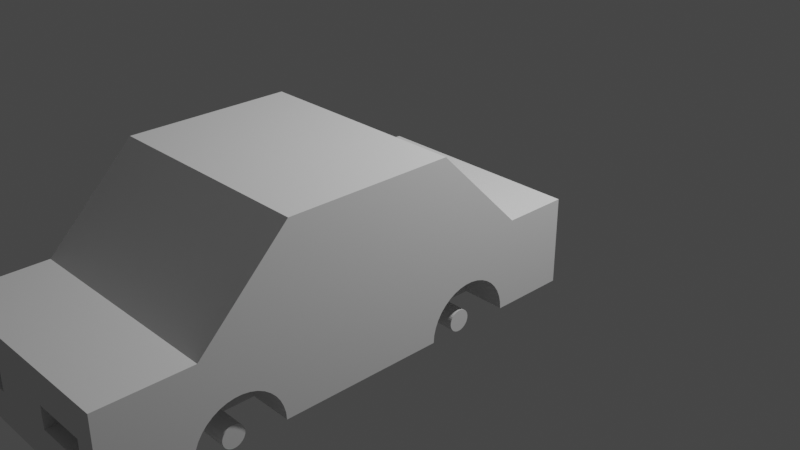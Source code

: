 # Source: Car.blend  (saved by Blender 3.2.14; exported with 4.5.12 LTS)
import bpy
from mathutils import Matrix  # noqa: F401  (used for matrix-valued properties, if any)

bpy.ops.wm.read_factory_settings(use_empty=True)
scene = bpy.context.scene
scene.name = 'Scene'

# ---- collections
col_collection = bpy.data.collections.new('Collection'); scene.collection.children.link(col_collection)

# ---- world
world_world = bpy.data.worlds.new('World'); scene.world = world_world
world_world.use_nodes = True; world_world.node_tree.nodes.clear()
_N = world_world.node_tree.nodes; _L = world_world.node_tree.links
n0 = _N.new('ShaderNodeOutputWorld'); n0.name = 'World Output'; n0.location = (300, 300)
n1 = _N.new('ShaderNodeBackground'); n1.name = 'Background'; n1.location = (10, 300)
n1.inputs[0].default_value = (0.05088, 0.05088, 0.05088, 1.0)
_L.new(n1.outputs[0], n0.inputs[0])
n0.is_active_output = True
world_world.color = (0.05088, 0.05088, 0.05088)
world_world.use_sun_shadow = False
world_world.sun_shadow_jitter_overblur = 0.0

# ---- cameras
cam_camera = bpy.data.cameras.new('Camera')
cam_camera.clip_end = 100.0
cam_camera.ortho_scale = 7.314

# ---- lights
light_light = bpy.data.lights.new('Light', 'POINT')
light_light.transmission_factor = 0.0
light_light.energy = 1000.0
light_light.shadow_soft_size = 0.1
light_light.shadow_maximum_resolution = 0.006
light_light.use_absolute_resolution = True

# ---- meshes
me_my_car_chassis_basic = bpy.data.meshes.new('My_Car_Chassis_Basic')
me_my_car_chassis_basic.from_pydata([(400.0, 100.0, 700.0), (0.0, 100.0, 700.0), (0.0, 100.0, 0.0), (2000.0, 100.0, 0.0), (2000.0, 100.0, 700.0), (1600.0, 100.0, 700.0), (1600.0, 100.0, 1000.0), (400.0, 100.0, 1000.0), (400.0, 100.0, 1200.0), (1600.0, 100.0, 1200.0), (400.0, 100.0, 1500.0), (1600.0, 100.0, 1500.0), (2000.0, 100.0, 1500.0), (2000.0, 100.0, 3000.0), (1600.0, 100.0, 3000.0), (1600.0, 100.0, 3300.0), (400.0, 100.0, 3300.0), (400.0, 100.0, 3000.0), (0.0, 100.0, 3000.0), (0.0, 100.0, 1500.0), (1600.0, 100.0, 3800.0), (2000.0, 100.0, 3800.0), (2000.0, 100.0, 4500.0), (0.0, 100.0, 4500.0), (0.0, 100.0, 3800.0), (400.0, 100.0, 3800.0), (400.0, 100.0, 3500.0), (1600.0, 100.0, 3500.0), (2000.0, 900.0, 0.0), (0.0, 900.0, 0.0), (2000.0, 900.0, 600.0), (0.0, 900.0, 600.0), (2000.0, 1700.0, 1400.0), (0.0, 1700.0, 1400.0), (2000.0, 1700.0, 2900.0), (0.0, 1700.0, 2900.0), (2000.0, 900.0, 3700.0), (0.0, 900.0, 3700.0), (2000.0, 900.0, 4500.0), (0.0, 900.0, 4500.0), (1300.0, 400.0, 4500.0), (700.0, 600.0, 4500.0), (200.0, 600.0, 4500.0), (200.0, 400.0, 4500.0), (700.0, 400.0, 4500.0), (1300.0, 600.0, 4500.0), (1800.0, 600.0, 4500.0), (1800.0, 400.0, 4500.0), (2000.0, 290.4, 748.2), (2000.0, 229.9, 721.7), (2000.0, 165.8, 705.5), (2000.0, 466.3, 939.3), (2000.0, 434.9, 881.2), (2000.0, 394.3, 829.1), (2000.0, 345.7, 784.3), (2000.0, 229.9, 3778.0), (2000.0, 290.4, 3752.0), (2000.0, 498.6, 3433.0), (2000.0, 487.8, 3498.0), (2000.0, 466.3, 3561.0), (2000.0, 165.8, 3795.0), (2000.0, 345.7, 3716.0), (2000.0, 394.3, 3671.0), (2000.0, 434.9, 3619.0), (2000.0, 290.4, 3048.0), (2000.0, 229.9, 3022.0), (2000.0, 345.7, 1416.0), (2000.0, 165.8, 3005.0), (2000.0, 290.4, 1452.0), (2000.0, 229.9, 1478.0), (2000.0, 498.6, 3367.0), (2000.0, 487.8, 3302.0), (2000.0, 466.3, 3239.0), (2000.0, 165.8, 1495.0), (2000.0, 394.3, 1371.0), (2000.0, 434.9, 1319.0), (2000.0, 466.3, 1261.0), (2000.0, 487.8, 1198.0), (2000.0, 434.9, 3181.0), (2000.0, 394.3, 3129.0), (2000.0, 345.7, 3084.0), (2000.0, 498.6, 1133.0), (2000.0, 498.6, 1067.0), (2000.0, 487.8, 1002.0), (0.0, 466.3, 3561.0), (0.0, 434.9, 3619.0), (0.0, 229.9, 721.7), (0.0, 290.4, 748.2), (0.0, 345.7, 784.3), (0.0, 394.3, 829.1), (0.0, 434.9, 881.2), (0.0, 165.8, 705.5), (0.0, 345.7, 3716.0), (0.0, 290.4, 3752.0), (0.0, 229.9, 3778.0), (0.0, 165.8, 3795.0), (0.0, 345.7, 1416.0), (0.0, 290.4, 1452.0), (0.0, 345.7, 3084.0), (0.0, 434.9, 1319.0), (0.0, 394.3, 1371.0), (0.0, 229.9, 1478.0), (0.0, 165.8, 1495.0), (0.0, 290.4, 3048.0), (0.0, 229.9, 3022.0), (0.0, 434.9, 3181.0), (0.0, 466.3, 3239.0), (0.0, 487.8, 3302.0), (0.0, 394.3, 3671.0), (0.0, 466.3, 939.3), (0.0, 487.8, 1002.0), (0.0, 498.6, 1067.0), (0.0, 498.6, 1133.0), (0.0, 165.8, 3005.0), (0.0, 498.6, 3367.0), (0.0, 498.6, 3433.0), (0.0, 487.8, 3498.0), (0.0, 394.3, 3129.0), (0.0, 487.8, 1198.0), (0.0, 466.3, 1261.0), (1600.0, 165.8, 705.5), (1600.0, 229.9, 721.7), (1600.0, 290.4, 748.2), (1600.0, 345.7, 784.3), (1600.0, 394.3, 829.1), (1600.0, 434.9, 881.2), (1600.0, 466.3, 939.3), (1600.0, 487.8, 1002.0), (1600.0, 498.6, 1067.0), (1600.0, 498.6, 1133.0), (1600.0, 487.8, 1198.0), (1600.0, 466.3, 1261.0), (1600.0, 434.9, 1319.0), (1600.0, 394.3, 1371.0), (1600.0, 345.7, 1416.0), (1600.0, 290.4, 1452.0), (1600.0, 229.9, 1478.0), (1600.0, 165.8, 1495.0), (1600.0, 108.5, 1000.0), (1600.0, 125.2, 1003.0), (1600.0, 141.2, 1009.0), (1600.0, 156.0, 1017.0), (1600.0, 169.2, 1028.0), (1600.0, 180.4, 1041.0), (1600.0, 189.3, 1055.0), (1600.0, 195.6, 1071.0), (1600.0, 199.2, 1087.0), (1600.0, 199.9, 1104.0), (1600.0, 197.8, 1121.0), (1600.0, 192.8, 1137.0), (1600.0, 185.2, 1152.0), (1600.0, 175.1, 1166.0), (1600.0, 162.8, 1178.0), (1600.0, 148.8, 1187.0), (1600.0, 133.3, 1194.0), (1600.0, 116.9, 1199.0), (1600.0, 165.8, 3005.0), (1600.0, 229.9, 3022.0), (1600.0, 290.4, 3048.0), (1600.0, 345.7, 3084.0), (1600.0, 394.3, 3129.0), (1600.0, 434.9, 3181.0), (1600.0, 466.3, 3239.0), (1600.0, 487.8, 3302.0), (1600.0, 498.6, 3367.0), (1600.0, 498.6, 3433.0), (1600.0, 487.8, 3498.0), (1600.0, 466.3, 3561.0), (1600.0, 434.9, 3619.0), (1600.0, 394.3, 3671.0), (1600.0, 345.7, 3716.0), (1600.0, 290.4, 3752.0), (1600.0, 229.9, 3778.0), (1600.0, 165.8, 3795.0), (1600.0, 108.5, 3300.0), (1600.0, 125.2, 3303.0), (1600.0, 141.2, 3309.0), (1600.0, 156.0, 3317.0), (1600.0, 169.2, 3328.0), (1600.0, 180.4, 3341.0), (1600.0, 189.3, 3355.0), (1600.0, 195.6, 3371.0), (1600.0, 199.2, 3387.0), (1600.0, 199.9, 3404.0), (1600.0, 197.8, 3421.0), (1600.0, 192.8, 3437.0), (1600.0, 185.2, 3452.0), (1600.0, 175.1, 3466.0), (1600.0, 162.8, 3478.0), (1600.0, 148.8, 3487.0), (1600.0, 133.3, 3494.0), (1600.0, 116.9, 3499.0), (400.0, 165.8, 3795.0), (400.0, 229.9, 3778.0), (400.0, 290.4, 3752.0), (400.0, 345.7, 3716.0), (400.0, 394.3, 3671.0), (400.0, 434.9, 3619.0), (400.0, 466.3, 3561.0), (400.0, 487.8, 3498.0), (400.0, 498.6, 3433.0), (400.0, 498.6, 3367.0), (400.0, 487.8, 3302.0), (400.0, 466.3, 3239.0), (400.0, 434.9, 3181.0), (400.0, 394.3, 3129.0), (400.0, 345.7, 3084.0), (400.0, 290.4, 3048.0), (400.0, 229.9, 3022.0), (400.0, 165.8, 3005.0), (400.0, 116.9, 3499.0), (400.0, 133.3, 3494.0), (400.0, 148.8, 3487.0), (400.0, 162.8, 3478.0), (400.0, 175.1, 3466.0), (400.0, 185.2, 3452.0), (400.0, 192.8, 3437.0), (400.0, 197.8, 3421.0), (400.0, 199.9, 3404.0), (400.0, 199.2, 3387.0), (400.0, 195.6, 3371.0), (400.0, 189.3, 3355.0), (400.0, 180.4, 3341.0), (400.0, 169.2, 3328.0), (400.0, 156.0, 3317.0), (400.0, 141.2, 3309.0), (400.0, 125.2, 3303.0), (400.0, 108.5, 3300.0), (400.0, 165.8, 1495.0), (400.0, 229.9, 1478.0), (400.0, 290.4, 1452.0), (400.0, 345.7, 1416.0), (400.0, 394.3, 1371.0), (400.0, 434.9, 1319.0), (400.0, 466.3, 1261.0), (400.0, 487.8, 1198.0), (400.0, 498.6, 1133.0), (400.0, 498.6, 1067.0), (400.0, 487.8, 1002.0), (400.0, 466.3, 939.3), (400.0, 434.9, 881.2), (400.0, 394.3, 829.1), (400.0, 345.7, 784.3), (400.0, 290.4, 748.2), (400.0, 229.9, 721.7), (400.0, 165.8, 705.5), (400.0, 116.9, 1199.0), (400.0, 133.3, 1194.0), (400.0, 148.8, 1187.0), (400.0, 162.8, 1178.0), (400.0, 175.1, 1166.0), (400.0, 185.2, 1152.0), (400.0, 192.8, 1137.0), (400.0, 197.8, 1121.0), (400.0, 199.9, 1104.0), (400.0, 199.2, 1087.0), (400.0, 195.6, 1071.0), (400.0, 189.3, 1055.0), (400.0, 180.4, 1041.0), (400.0, 169.2, 1028.0), (400.0, 156.0, 1017.0), (400.0, 141.2, 1009.0), (400.0, 125.2, 1003.0), (400.0, 108.5, 1000.0), (100.0, 91.52, 3300.0), (100.0, 100.0, 3300.0), (100.0, 83.1, 3499.0), (100.0, 100.0, 3500.0), (100.0, 116.9, 3499.0), (100.0, 133.3, 3494.0), (100.0, 148.8, 3487.0), (100.0, 162.8, 3478.0), (100.0, 175.1, 3466.0), (100.0, 185.2, 3452.0), (100.0, 192.8, 3437.0), (100.0, 197.8, 3421.0), (100.0, 199.9, 3404.0), (100.0, 199.2, 3387.0), (100.0, 195.6, 3371.0), (100.0, 189.3, 3355.0), (100.0, 180.4, 3341.0), (100.0, 169.2, 3328.0), (100.0, 156.0, 3317.0), (100.0, 141.2, 3309.0), (100.0, 125.2, 3303.0), (100.0, 108.5, 3300.0), (1900.0, 83.1, 3499.0), (1900.0, 100.0, 3500.0), (1900.0, 116.9, 3499.0), (1900.0, 133.3, 3494.0), (1900.0, 148.8, 3487.0), (1900.0, 162.8, 3478.0), (1900.0, 175.1, 3466.0), (1900.0, 185.2, 3452.0), (1900.0, 192.8, 3437.0), (1900.0, 197.8, 3421.0), (1900.0, 199.9, 3404.0), (1900.0, 199.2, 3387.0), (1900.0, 195.6, 3371.0), (1900.0, 189.3, 3355.0), (1900.0, 180.4, 3341.0), (1900.0, 169.2, 3328.0), (1900.0, 156.0, 3317.0), (1900.0, 141.2, 3309.0), (1900.0, 125.2, 3303.0), (1900.0, 108.5, 3300.0), (1900.0, 100.0, 3300.0), (1900.0, 91.52, 3300.0), (1900.0, 74.8, 3303.0), (100.0, 74.8, 3303.0), (1900.0, 58.81, 3309.0), (100.0, 58.81, 3309.0), (1900.0, 44.0, 3317.0), (100.0, 44.0, 3317.0), (1900.0, 30.81, 3328.0), (100.0, 30.81, 3328.0), (1900.0, 19.6, 3341.0), (100.0, 19.6, 3341.0), (1900.0, 10.71, 3355.0), (100.0, 10.71, 3355.0), (1900.0, 4.383, 3371.0), (100.0, 4.383, 3371.0), (1900.0, 0.81, 3387.0), (100.0, 0.81, 3387.0), (1900.0, 0.09011, 3404.0), (100.0, 0.09011, 3404.0), (1900.0, 2.244, 3421.0), (100.0, 2.244, 3421.0), (1900.0, 7.211, 3437.0), (100.0, 7.211, 3437.0), (1900.0, 14.85, 3452.0), (100.0, 14.85, 3452.0), (1900.0, 24.93, 3466.0), (100.0, 24.93, 3466.0), (1900.0, 37.18, 3478.0), (100.0, 37.18, 3478.0), (1900.0, 51.23, 3487.0), (100.0, 51.23, 3487.0), (1900.0, 66.69, 3494.0), (100.0, 66.69, 3494.0), (1900.0, 100.0, 3400.0), (100.0, 100.0, 3400.0), (100.0, 91.52, 1000.0), (100.0, 100.0, 1000.0), (100.0, 83.1, 1199.0), (100.0, 100.0, 1200.0), (100.0, 116.9, 1199.0), (100.0, 133.3, 1194.0), (100.0, 148.8, 1187.0), (100.0, 162.8, 1178.0), (100.0, 175.1, 1166.0), (100.0, 185.2, 1152.0), (100.0, 192.8, 1137.0), (100.0, 197.8, 1121.0), (100.0, 199.9, 1104.0), (100.0, 199.2, 1087.0), (100.0, 195.6, 1071.0), (100.0, 189.3, 1055.0), (100.0, 180.4, 1041.0), (100.0, 169.2, 1028.0), (100.0, 156.0, 1017.0), (100.0, 141.2, 1009.0), (100.0, 125.2, 1003.0), (100.0, 108.5, 1000.0), (1900.0, 83.1, 1199.0), (1900.0, 100.0, 1200.0), (1900.0, 116.9, 1199.0), (1900.0, 133.3, 1194.0), (1900.0, 148.8, 1187.0), (1900.0, 162.8, 1178.0), (1900.0, 175.1, 1166.0), (1900.0, 185.2, 1152.0), (1900.0, 192.8, 1137.0), (1900.0, 197.8, 1121.0), (1900.0, 199.9, 1104.0), (1900.0, 199.2, 1087.0), (1900.0, 195.6, 1071.0), (1900.0, 189.3, 1055.0), (1900.0, 180.4, 1041.0), (1900.0, 169.2, 1028.0), (1900.0, 156.0, 1017.0), (1900.0, 141.2, 1009.0), (1900.0, 125.2, 1003.0), (1900.0, 108.5, 1000.0), (1900.0, 100.0, 1000.0), (1900.0, 91.52, 1000.0), (1900.0, 74.8, 1003.0), (100.0, 74.8, 1003.0), (1900.0, 58.81, 1009.0), (100.0, 58.81, 1009.0), (1900.0, 44.0, 1017.0), (100.0, 44.0, 1017.0), (1900.0, 30.81, 1028.0), (100.0, 30.81, 1028.0), (1900.0, 19.6, 1041.0), (100.0, 19.6, 1041.0), (1900.0, 10.71, 1055.0), (100.0, 10.71, 1055.0), (1900.0, 4.383, 1071.0), (100.0, 4.383, 1071.0), (1900.0, 0.81, 1087.0), (100.0, 0.81, 1087.0), (1900.0, 0.09011, 1104.0), (100.0, 0.09011, 1104.0), (1900.0, 2.244, 1121.0), (100.0, 2.244, 1121.0), (1900.0, 7.211, 1137.0), (100.0, 7.211, 1137.0), (1900.0, 14.85, 1152.0), (100.0, 14.85, 1152.0), (1900.0, 24.93, 1166.0), (100.0, 24.93, 1166.0), (1900.0, 37.18, 1178.0), (100.0, 37.18, 1178.0), (1900.0, 51.23, 1187.0), (100.0, 51.23, 1187.0), (1900.0, 66.69, 1194.0), (100.0, 66.69, 1194.0), (1900.0, 100.0, 1100.0), (100.0, 100.0, 1100.0), (1800.0, 600.0, 4200.0), (1800.0, 400.0, 4200.0), (1300.0, 400.0, 4200.0), (1300.0, 600.0, 4200.0), (200.0, 400.0, 4200.0), (200.0, 600.0, 4200.0), (700.0, 600.0, 4200.0), (700.0, 400.0, 4200.0)], [], [(0, 1, 2), (3, 4, 5), (6, 7, 5), (5, 7, 0), (5, 0, 3), (3, 0, 2), (8, 9, 10), (10, 9, 11), (12, 13, 11), (11, 13, 14), (15, 16, 14), (14, 16, 17), (14, 17, 11), (11, 17, 18), (11, 18, 10), (10, 18, 19), (20, 21, 22), (23, 24, 25), (26, 27, 25), (25, 27, 20), (25, 20, 23), (23, 20, 22), (28, 3, 29), (29, 3, 2), (30, 28, 31), (31, 28, 29), (32, 30, 33), (33, 30, 31), (34, 32, 35), (35, 32, 33), (36, 34, 37), (37, 34, 35), (38, 36, 39), (39, 36, 37), (40, 23, 22), (38, 39, 41), (41, 39, 42), (42, 39, 43), (43, 39, 23), (43, 23, 44), (44, 23, 40), (44, 40, 41), (41, 40, 45), (41, 45, 38), (38, 45, 46), (38, 46, 22), (22, 46, 47), (22, 47, 40), (48, 49, 28), (28, 49, 3), (3, 49, 50), (3, 50, 4), (51, 52, 30), (30, 52, 53), (30, 53, 28), (28, 53, 54), (28, 54, 48), (38, 55, 56), (57, 34, 58), (58, 34, 36), (58, 36, 59), (55, 38, 60), (60, 38, 22), (60, 22, 21), (56, 61, 38), (38, 61, 62), (38, 62, 36), (36, 62, 63), (36, 63, 59), (64, 65, 66), (66, 65, 67), (66, 67, 68), (68, 67, 69), (57, 70, 34), (34, 70, 71), (34, 71, 72), (13, 12, 67), (67, 12, 73), (67, 73, 69), (66, 74, 34), (34, 74, 75), (34, 75, 32), (32, 75, 76), (32, 76, 77), (72, 78, 34), (34, 78, 79), (34, 79, 66), (66, 79, 80), (66, 80, 64), (77, 81, 32), (32, 81, 82), (32, 82, 30), (30, 82, 83), (30, 83, 51), (37, 84, 85), (86, 87, 29), (29, 87, 88), (29, 88, 31), (31, 88, 89), (31, 89, 90), (86, 29, 91), (91, 29, 2), (91, 2, 1), (92, 93, 39), (39, 93, 94), (39, 94, 23), (23, 94, 95), (23, 95, 24), (96, 97, 98), (33, 99, 100), (97, 101, 98), (98, 101, 102), (98, 102, 103), (103, 102, 104), (105, 106, 35), (35, 106, 107), (37, 85, 39), (39, 85, 108), (39, 108, 92), (90, 109, 31), (31, 109, 110), (31, 110, 33), (33, 110, 111), (33, 111, 112), (19, 18, 102), (102, 18, 113), (102, 113, 104), (107, 114, 35), (35, 114, 115), (35, 115, 37), (37, 115, 116), (37, 116, 84), (105, 35, 117), (117, 35, 33), (117, 33, 98), (98, 33, 100), (98, 100, 96), (112, 118, 33), (33, 118, 119), (33, 119, 99), (5, 4, 120), (120, 4, 50), (120, 50, 121), (121, 50, 49), (121, 49, 122), (122, 49, 48), (122, 48, 123), (123, 48, 54), (123, 54, 124), (124, 54, 53), (124, 53, 125), (125, 53, 52), (125, 52, 126), (126, 52, 51), (126, 51, 127), (127, 51, 83), (127, 83, 128), (128, 83, 82), (128, 82, 129), (129, 82, 81), (129, 81, 130), (130, 81, 77), (130, 77, 131), (131, 77, 76), (131, 76, 132), (132, 76, 75), (132, 75, 133), (133, 75, 74), (133, 74, 134), (134, 74, 66), (134, 66, 135), (135, 66, 68), (135, 68, 136), (136, 68, 69), (136, 69, 137), (137, 69, 73), (137, 73, 11), (11, 73, 12), (6, 5, 138), (138, 5, 120), (138, 120, 139), (139, 120, 121), (139, 121, 140), (140, 121, 122), (140, 122, 141), (141, 122, 123), (141, 123, 142), (142, 123, 124), (142, 124, 143), (143, 124, 125), (143, 125, 144), (144, 125, 126), (144, 126, 145), (145, 126, 127), (145, 127, 146), (146, 127, 128), (146, 128, 147), (147, 128, 129), (147, 129, 148), (148, 129, 130), (148, 130, 149), (149, 130, 131), (149, 131, 150), (150, 131, 132), (150, 132, 151), (151, 132, 133), (151, 133, 152), (152, 133, 134), (152, 134, 153), (153, 134, 135), (153, 135, 154), (154, 135, 136), (154, 136, 155), (155, 136, 137), (155, 137, 9), (9, 137, 11), (14, 13, 156), (156, 13, 67), (156, 67, 157), (157, 67, 65), (157, 65, 158), (158, 65, 64), (158, 64, 159), (159, 64, 80), (159, 80, 160), (160, 80, 79), (160, 79, 161), (161, 79, 78), (161, 78, 162), (162, 78, 72), (162, 72, 163), (163, 72, 71), (163, 71, 164), (164, 71, 70), (164, 70, 165), (165, 70, 57), (165, 57, 166), (166, 57, 58), (166, 58, 167), (167, 58, 59), (167, 59, 168), (168, 59, 63), (168, 63, 169), (169, 63, 62), (169, 62, 170), (170, 62, 61), (170, 61, 171), (171, 61, 56), (171, 56, 172), (172, 56, 55), (172, 55, 173), (173, 55, 60), (173, 60, 20), (20, 60, 21), (15, 14, 174), (174, 14, 156), (174, 156, 175), (175, 156, 157), (175, 157, 176), (176, 157, 158), (176, 158, 177), (177, 158, 159), (177, 159, 178), (178, 159, 160), (178, 160, 179), (179, 160, 161), (179, 161, 180), (180, 161, 162), (180, 162, 181), (181, 162, 163), (181, 163, 182), (182, 163, 164), (182, 164, 183), (183, 164, 165), (183, 165, 184), (184, 165, 166), (184, 166, 185), (185, 166, 167), (185, 167, 186), (186, 167, 168), (186, 168, 187), (187, 168, 169), (187, 169, 188), (188, 169, 170), (188, 170, 189), (189, 170, 171), (189, 171, 190), (190, 171, 172), (190, 172, 191), (191, 172, 173), (191, 173, 27), (27, 173, 20), (25, 24, 192), (192, 24, 95), (192, 95, 193), (193, 95, 94), (193, 94, 194), (194, 94, 93), (194, 93, 195), (195, 93, 92), (195, 92, 196), (196, 92, 108), (196, 108, 197), (197, 108, 85), (197, 85, 198), (198, 85, 84), (198, 84, 199), (199, 84, 116), (199, 116, 200), (200, 116, 115), (200, 115, 201), (201, 115, 114), (201, 114, 202), (202, 114, 107), (202, 107, 203), (203, 107, 106), (203, 106, 204), (204, 106, 105), (204, 105, 205), (205, 105, 117), (205, 117, 206), (206, 117, 98), (206, 98, 207), (207, 98, 103), (207, 103, 208), (208, 103, 104), (208, 104, 209), (209, 104, 113), (209, 113, 17), (17, 113, 18), (26, 25, 210), (210, 25, 192), (210, 192, 211), (211, 192, 193), (211, 193, 212), (212, 193, 194), (212, 194, 213), (213, 194, 195), (213, 195, 214), (214, 195, 196), (214, 196, 215), (215, 196, 197), (215, 197, 216), (216, 197, 198), (216, 198, 217), (217, 198, 199), (217, 199, 218), (218, 199, 200), (218, 200, 219), (219, 200, 201), (219, 201, 220), (220, 201, 202), (220, 202, 221), (221, 202, 203), (221, 203, 222), (222, 203, 204), (222, 204, 223), (223, 204, 205), (223, 205, 224), (224, 205, 206), (224, 206, 225), (225, 206, 207), (225, 207, 226), (226, 207, 208), (226, 208, 227), (227, 208, 209), (227, 209, 16), (16, 209, 17), (10, 19, 228), (228, 19, 102), (228, 102, 229), (229, 102, 101), (229, 101, 230), (230, 101, 97), (230, 97, 231), (231, 97, 96), (231, 96, 232), (232, 96, 100), (232, 100, 233), (233, 100, 99), (233, 99, 234), (234, 99, 119), (234, 119, 235), (235, 119, 118), (235, 118, 236), (236, 118, 112), (236, 112, 237), (237, 112, 111), (237, 111, 238), (238, 111, 110), (238, 110, 239), (239, 110, 109), (239, 109, 240), (240, 109, 90), (240, 90, 241), (241, 90, 89), (241, 89, 242), (242, 89, 88), (242, 88, 243), (243, 88, 87), (243, 87, 244), (244, 87, 86), (244, 86, 245), (245, 86, 91), (245, 91, 0), (0, 91, 1), (8, 10, 246), (246, 10, 228), (246, 228, 247), (247, 228, 229), (247, 229, 248), (248, 229, 230), (248, 230, 249), (249, 230, 231), (249, 231, 250), (250, 231, 232), (250, 232, 251), (251, 232, 233), (251, 233, 252), (252, 233, 234), (252, 234, 253), (253, 234, 235), (253, 235, 254), (254, 235, 236), (254, 236, 255), (255, 236, 237), (255, 237, 256), (256, 237, 238), (256, 238, 257), (257, 238, 239), (257, 239, 258), (258, 239, 240), (258, 240, 259), (259, 240, 241), (259, 241, 260), (260, 241, 242), (260, 242, 261), (261, 242, 243), (261, 243, 262), (262, 243, 244), (262, 244, 263), (263, 244, 245), (263, 245, 7), (7, 245, 0), (16, 264, 265), (16, 265, 227), (266, 26, 267), (267, 26, 210), (267, 210, 268), (268, 210, 211), (268, 211, 269), (269, 211, 212), (269, 212, 270), (270, 212, 213), (270, 213, 271), (271, 213, 214), (271, 214, 272), (272, 214, 215), (272, 215, 273), (273, 215, 216), (273, 216, 274), (274, 216, 217), (274, 217, 275), (275, 217, 218), (275, 218, 276), (276, 218, 219), (276, 219, 277), (277, 219, 220), (277, 220, 278), (278, 220, 221), (278, 221, 279), (279, 221, 222), (279, 222, 280), (280, 222, 223), (280, 223, 281), (281, 223, 224), (281, 224, 282), (282, 224, 225), (282, 225, 283), (283, 225, 226), (283, 226, 284), (284, 226, 227), (284, 227, 285), (285, 227, 265), (286, 287, 27), (27, 287, 288), (27, 288, 191), (191, 288, 289), (191, 289, 190), (190, 289, 290), (190, 290, 189), (189, 290, 291), (189, 291, 188), (188, 291, 292), (188, 292, 187), (187, 292, 293), (187, 293, 186), (186, 293, 294), (186, 294, 185), (185, 294, 295), (185, 295, 184), (184, 295, 296), (184, 296, 183), (183, 296, 297), (183, 297, 182), (182, 297, 298), (182, 298, 181), (181, 298, 299), (181, 299, 180), (180, 299, 300), (180, 300, 179), (179, 300, 301), (179, 301, 178), (178, 301, 302), (178, 302, 177), (177, 302, 303), (177, 303, 176), (176, 303, 304), (176, 304, 175), (175, 304, 305), (175, 305, 174), (174, 305, 306), (174, 306, 15), (15, 306, 307), (15, 307, 16), (16, 307, 264), (264, 307, 308), (264, 308, 309), (309, 308, 310), (309, 310, 311), (311, 310, 312), (311, 312, 313), (313, 312, 314), (313, 314, 315), (315, 314, 316), (315, 316, 317), (317, 316, 318), (317, 318, 319), (319, 318, 320), (319, 320, 321), (321, 320, 322), (321, 322, 323), (323, 322, 324), (323, 324, 325), (325, 324, 326), (325, 326, 327), (327, 326, 328), (327, 328, 329), (329, 328, 330), (329, 330, 331), (331, 330, 332), (331, 332, 333), (333, 332, 334), (333, 334, 335), (335, 334, 336), (335, 336, 337), (337, 336, 338), (337, 338, 339), (339, 338, 286), (339, 286, 266), (266, 286, 27), (266, 27, 26), (306, 305, 340), (306, 340, 307), (312, 310, 340), (340, 310, 308), (340, 308, 307), (318, 316, 340), (340, 316, 314), (340, 314, 312), (324, 322, 340), (340, 322, 320), (340, 320, 318), (330, 328, 340), (340, 328, 326), (340, 326, 324), (336, 334, 340), (340, 334, 332), (340, 332, 330), (287, 286, 340), (340, 286, 338), (340, 338, 336), (290, 289, 340), (340, 289, 288), (340, 288, 287), (293, 292, 340), (340, 292, 291), (340, 291, 290), (296, 295, 340), (340, 295, 294), (340, 294, 293), (299, 298, 340), (340, 298, 297), (340, 297, 296), (302, 301, 340), (340, 301, 300), (340, 300, 299), (305, 304, 340), (340, 304, 303), (340, 303, 302), (265, 264, 341), (265, 341, 285), (282, 283, 341), (341, 283, 284), (341, 284, 285), (279, 280, 341), (341, 280, 281), (341, 281, 282), (276, 277, 341), (341, 277, 278), (341, 278, 279), (273, 274, 341), (341, 274, 275), (341, 275, 276), (270, 271, 341), (341, 271, 272), (341, 272, 273), (267, 268, 341), (341, 268, 269), (341, 269, 270), (337, 339, 341), (341, 339, 266), (341, 266, 267), (331, 333, 341), (341, 333, 335), (341, 335, 337), (325, 327, 341), (341, 327, 329), (341, 329, 331), (319, 321, 341), (341, 321, 323), (341, 323, 325), (313, 315, 341), (341, 315, 317), (341, 317, 319), (264, 309, 341), (341, 309, 311), (341, 311, 313), (7, 342, 343), (7, 343, 263), (344, 8, 345), (345, 8, 246), (345, 246, 346), (346, 246, 247), (346, 247, 347), (347, 247, 248), (347, 248, 348), (348, 248, 249), (348, 249, 349), (349, 249, 250), (349, 250, 350), (350, 250, 251), (350, 251, 351), (351, 251, 252), (351, 252, 352), (352, 252, 253), (352, 253, 353), (353, 253, 254), (353, 254, 354), (354, 254, 255), (354, 255, 355), (355, 255, 256), (355, 256, 356), (356, 256, 257), (356, 257, 357), (357, 257, 258), (357, 258, 358), (358, 258, 259), (358, 259, 359), (359, 259, 260), (359, 260, 360), (360, 260, 261), (360, 261, 361), (361, 261, 262), (361, 262, 362), (362, 262, 263), (362, 263, 363), (363, 263, 343), (364, 365, 9), (9, 365, 366), (9, 366, 155), (155, 366, 367), (155, 367, 154), (154, 367, 368), (154, 368, 153), (153, 368, 369), (153, 369, 152), (152, 369, 370), (152, 370, 151), (151, 370, 371), (151, 371, 150), (150, 371, 372), (150, 372, 149), (149, 372, 373), (149, 373, 148), (148, 373, 374), (148, 374, 147), (147, 374, 375), (147, 375, 146), (146, 375, 376), (146, 376, 145), (145, 376, 377), (145, 377, 144), (144, 377, 378), (144, 378, 143), (143, 378, 379), (143, 379, 142), (142, 379, 380), (142, 380, 141), (141, 380, 381), (141, 381, 140), (140, 381, 382), (140, 382, 139), (139, 382, 383), (139, 383, 138), (138, 383, 384), (138, 384, 6), (6, 384, 385), (6, 385, 7), (7, 385, 342), (342, 385, 386), (342, 386, 387), (387, 386, 388), (387, 388, 389), (389, 388, 390), (389, 390, 391), (391, 390, 392), (391, 392, 393), (393, 392, 394), (393, 394, 395), (395, 394, 396), (395, 396, 397), (397, 396, 398), (397, 398, 399), (399, 398, 400), (399, 400, 401), (401, 400, 402), (401, 402, 403), (403, 402, 404), (403, 404, 405), (405, 404, 406), (405, 406, 407), (407, 406, 408), (407, 408, 409), (409, 408, 410), (409, 410, 411), (411, 410, 412), (411, 412, 413), (413, 412, 414), (413, 414, 415), (415, 414, 416), (415, 416, 417), (417, 416, 364), (417, 364, 344), (344, 364, 9), (344, 9, 8), (384, 383, 418), (384, 418, 385), (390, 388, 418), (418, 388, 386), (418, 386, 385), (396, 394, 418), (418, 394, 392), (418, 392, 390), (402, 400, 418), (418, 400, 398), (418, 398, 396), (408, 406, 418), (418, 406, 404), (418, 404, 402), (414, 412, 418), (418, 412, 410), (418, 410, 408), (365, 364, 418), (418, 364, 416), (418, 416, 414), (368, 367, 418), (418, 367, 366), (418, 366, 365), (371, 370, 418), (418, 370, 369), (418, 369, 368), (374, 373, 418), (418, 373, 372), (418, 372, 371), (377, 376, 418), (418, 376, 375), (418, 375, 374), (380, 379, 418), (418, 379, 378), (418, 378, 377), (383, 382, 418), (418, 382, 381), (418, 381, 380), (343, 342, 419), (343, 419, 363), (360, 361, 419), (419, 361, 362), (419, 362, 363), (357, 358, 419), (419, 358, 359), (419, 359, 360), (354, 355, 419), (419, 355, 356), (419, 356, 357), (351, 352, 419), (419, 352, 353), (419, 353, 354), (348, 349, 419), (419, 349, 350), (419, 350, 351), (345, 346, 419), (419, 346, 347), (419, 347, 348), (415, 417, 419), (419, 417, 344), (419, 344, 345), (409, 411, 419), (419, 411, 413), (419, 413, 415), (403, 405, 419), (419, 405, 407), (419, 407, 409), (397, 399, 419), (419, 399, 401), (419, 401, 403), (391, 393, 419), (419, 393, 395), (419, 395, 397), (342, 387, 419), (419, 387, 389), (419, 389, 391), (420, 421, 46), (46, 421, 47), (421, 422, 47), (47, 422, 40), (422, 423, 40), (40, 423, 45), (423, 420, 45), (45, 420, 46), (423, 422, 420), (420, 422, 421), (424, 425, 43), (43, 425, 42), (425, 426, 42), (42, 426, 41), (426, 427, 41), (41, 427, 44), (427, 424, 44), (44, 424, 43), (427, 426, 424), (424, 426, 425)])
me_my_car_chassis_basic.update()

# ---- objects
ob_light = bpy.data.objects.new('Light', light_light)
ob_camera = bpy.data.objects.new('Camera', cam_camera)
ob_my_car_chassis_basic = bpy.data.objects.new('My_Car_Chassis_Basic', me_my_car_chassis_basic)

# ---- transforms, parenting, visibility, modifiers, constraints
ob_light.location = (4.076, 1.005, 5.904)
ob_light.rotation_euler = (0.6503, 0.05522, 1.866)
ob_light.lock_rotations_4d = False
ob_light.empty_display_type = 'ARROWS'
ob_light.color = (0.0, 0.0, 0.0, 0.0)
ob_light.lineart.crease_threshold = 0.0
ob_camera.location = (7.359, -6.926, 4.958)
ob_camera.rotation_euler = (1.109, 0.0, 0.8149)
ob_camera.lock_rotations_4d = False
ob_camera.empty_display_type = 'ARROWS'
ob_camera.color = (0.0, 0.0, 0.0, 0.0)
ob_camera.display_type = 'WIRE'
ob_camera.lineart.crease_threshold = 0.0
ob_my_car_chassis_basic.location = (0.0, 0.0, 0.0)
ob_my_car_chassis_basic.rotation_euler = (1.571, 0.0, 0.0)
ob_my_car_chassis_basic.scale = (0.001, 0.001, 0.001)

# ---- collection membership
col_collection.objects.link(ob_light)
col_collection.objects.link(ob_camera)
col_collection.objects.link(ob_my_car_chassis_basic)

# ---- scene / render settings (as saved in the file)
scene.camera = ob_camera
scene.frame_start = 1; scene.frame_end = 250; scene.frame_set(2)
scene.render.engine = 'BLENDER_EEVEE_NEXT'
scene.cycles.sampling_pattern = 'TABULATED_SOBOL'
scene.cycles.use_light_tree = False
scene.view_settings.view_transform = 'Filmic'
bpy.context.view_layer.update()
